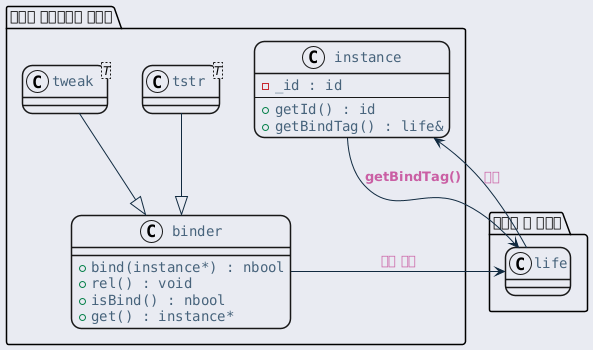

The diagram above was rendered by PlantUML. Its source (embedded in the PNG):
@startuml inline_umlgraph_10.png
<style>
  root {
    BackGroundColor: #E9EBF2;
  }
  class, node, object, participant, actor, boundary, control, entity, database, collections, queue {
    LineThickness: 1.5;
    HorizontalAlignment center;
    FontColor: #47637b;
    FontSize: 14;
    FontName: "Courier";
    RoundCorner: 20;
  }
  arrow {
    LineColor: #112a40;
    FontColor: #ca5fa4;
    FontStyle: "bold"
  }
  visibilityIcon {
    protected {
      LineColor DarkGoldenRod
      BackgroundColor DarkGoldenRod
    }
}
</style>
package "사용자 인터페이스 패키지" {
    class "instance" as instance {
        - _id : id
        ---
        + getId() : id
        + getBindTag() : life&
    }

    class "binder" as binder {
        + bind(instance*) : nbool
        + rel() : void
        + isBind() : nbool
        + get() : instance*
    }

    class "tstr<T>" as tstr
    class "tweak<T>" as tweak
}

package "메모리 풀 패키지" {
  class life {}
}

life --> instance : 참조

binder --> life : 간접 참조
tstr --|> binder
tweak --|> binder
instance --> life : getBindTag()
@enduml